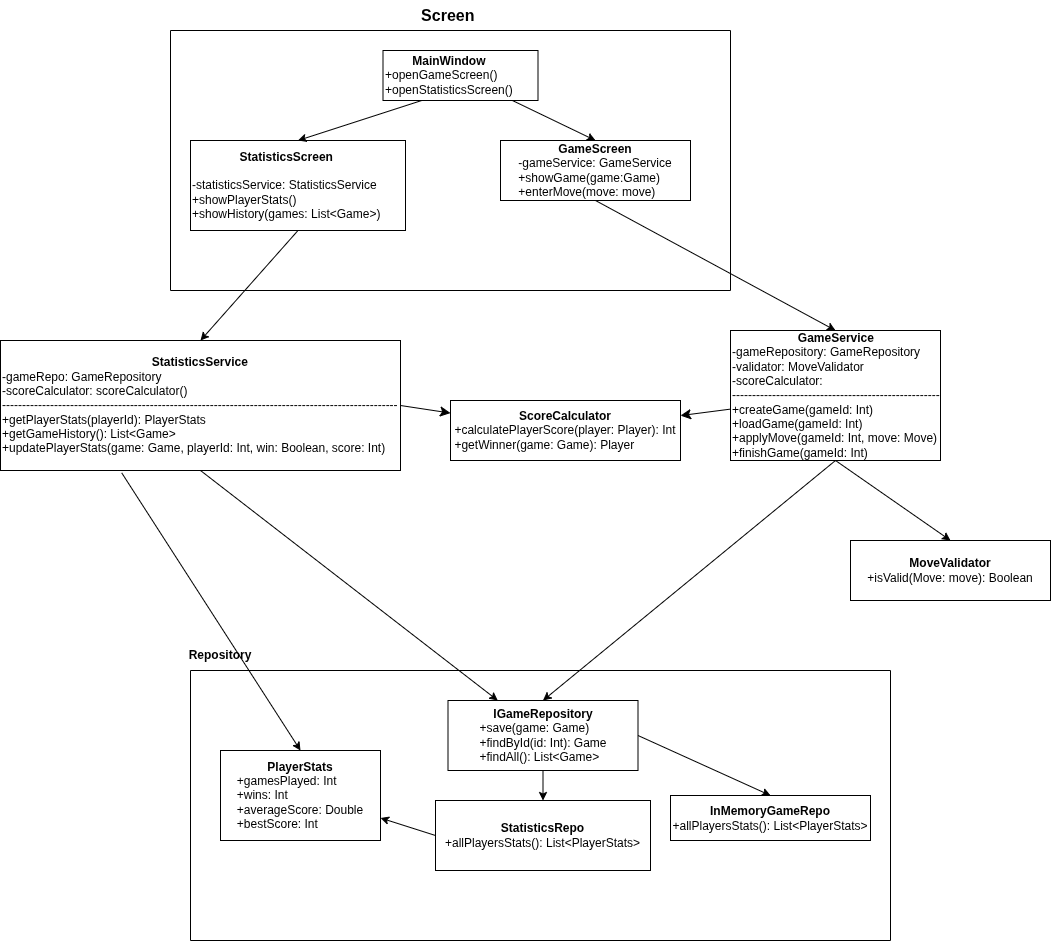

The diagram above was exported from draw.io. Its source (the exported page's mxGraphModel, read from the mxfile embedded in the PNG):
<mxGraphModel dx="2600" dy="2168" grid="1" gridSize="10" guides="1" tooltips="1" connect="1" arrows="1" fold="1" page="1" pageScale="1" pageWidth="827" pageHeight="1169" math="0" shadow="0">
  <root>
    <mxCell id="0" />
    <mxCell id="1" parent="0" />
    <mxCell id="YYZ4krlnCv-dxtJUv-3--2" parent="1" style="rounded=0;whiteSpace=wrap;html=1;labelBackgroundColor=none;" value="&lt;b&gt;MoveValidator&lt;/b&gt;&lt;div&gt;+isValid(Move: move): Boolean&lt;/div&gt;" vertex="1">
      <mxGeometry height="60" width="200" x="600" y="520" as="geometry" />
    </mxCell>
    <mxCell id="YYZ4krlnCv-dxtJUv-3--17" parent="1" style="rounded=0;whiteSpace=wrap;html=1;align=left;labelBackgroundColor=none;" value="&lt;div style=&quot;text-align: center;&quot;&gt;&lt;b style=&quot;background-color: transparent; color: light-dark(rgb(0, 0, 0), rgb(255, 255, 255));&quot;&gt;StatisticsService&lt;/b&gt;&lt;/div&gt;&lt;div style=&quot;&quot;&gt;&lt;span style=&quot;background-color: transparent; color: light-dark(rgb(0, 0, 0), rgb(255, 255, 255));&quot;&gt;-gameRepo: GameRepository&lt;/span&gt;&lt;/div&gt;&lt;div style=&quot;&quot;&gt;&lt;span style=&quot;background-color: transparent; color: light-dark(rgb(0, 0, 0), rgb(255, 255, 255));&quot;&gt;-scoreCalculator: scoreCalculator()&lt;/span&gt;&lt;/div&gt;&lt;div style=&quot;&quot;&gt;&lt;span style=&quot;background-color: transparent; color: light-dark(rgb(0, 0, 0), rgb(255, 255, 255));&quot;&gt;---------------------------------------------------------------------------------------------------&lt;/span&gt;&lt;/div&gt;&lt;div&gt;+getPlayerStats(playerId): PlayerStats&lt;/div&gt;&lt;div&gt;+getGameHistory(): List&amp;lt;Game&amp;gt;&lt;/div&gt;&lt;div&gt;+updatePlayerStats(game: Game, playerId: Int, win: Boolean, score: Int)&lt;/div&gt;" vertex="1">
      <mxGeometry height="130" width="400" x="-250" y="320" as="geometry" />
    </mxCell>
    <mxCell id="sTHEaUc0WfCIVn2wxCTn-12" edge="1" parent="1" source="YYZ4krlnCv-dxtJUv-3--17" style="edgeStyle=none;curved=1;rounded=0;orthogonalLoop=1;jettySize=auto;html=1;fontSize=12;startSize=8;endSize=8;exitX=1;exitY=0.5;exitDx=0;exitDy=0;" target="YYZ4krlnCv-dxtJUv-3--22" value="">
      <mxGeometry relative="1" as="geometry" />
    </mxCell>
    <mxCell id="YYZ4krlnCv-dxtJUv-3--18" parent="1" style="rounded=0;whiteSpace=wrap;html=1;align=left;labelBackgroundColor=none;" value="&lt;div style=&quot;text-align: center;&quot;&gt;&lt;b style=&quot;background-color: transparent; color: light-dark(rgb(0, 0, 0), rgb(255, 255, 255));&quot;&gt;GameService&lt;/b&gt;&lt;/div&gt;&lt;div&gt;-gameRepository: GameRepository&lt;/div&gt;&lt;div&gt;-validator: MoveValidator&lt;/div&gt;&lt;div&gt;-scoreCalculator:&amp;nbsp;&lt;/div&gt;&lt;div&gt;----------------------------------------------------&lt;/div&gt;&lt;div&gt;+createGame(gameId: Int)&lt;/div&gt;&lt;div&gt;+loadGame(gameId: Int)&lt;/div&gt;&lt;div&gt;+applyMove(gameId: Int, move: Move)&lt;/div&gt;&lt;div&gt;+finishGame(gameId: Int)&lt;/div&gt;" vertex="1">
      <mxGeometry height="130" width="210" x="480" y="310" as="geometry" />
    </mxCell>
    <mxCell id="YYZ4krlnCv-dxtJUv-3--22" parent="1" style="rounded=0;whiteSpace=wrap;html=1;labelBackgroundColor=none;" value="&lt;b&gt;ScoreCalculator&lt;/b&gt;&lt;div style=&quot;text-align: left;&quot;&gt;+calculatePlayerScore(player: Player): Int&lt;/div&gt;&lt;div style=&quot;text-align: left;&quot;&gt;+getWinner(game: Game): Player&lt;/div&gt;" vertex="1">
      <mxGeometry height="60" width="230" x="200" y="380" as="geometry" />
    </mxCell>
    <mxCell id="YYZ4krlnCv-dxtJUv-3--29" edge="1" parent="1" source="YYZ4krlnCv-dxtJUv-3--16" style="endArrow=classic;html=1;rounded=0;entryX=0.5;entryY=0;entryDx=0;entryDy=0;exitX=0.5;exitY=1;exitDx=0;exitDy=0;labelBackgroundColor=none;fontColor=default;" target="YYZ4krlnCv-dxtJUv-3--17" value="">
      <mxGeometry height="50" relative="1" width="50" as="geometry">
        <mxPoint x="194" y="120" as="sourcePoint" />
        <mxPoint x="140" y="170" as="targetPoint" />
      </mxGeometry>
    </mxCell>
    <mxCell id="YYZ4krlnCv-dxtJUv-3--31" edge="1" parent="1" source="YYZ4krlnCv-dxtJUv-3--17" style="endArrow=classic;html=1;rounded=0;exitX=0.5;exitY=1;exitDx=0;exitDy=0;labelBackgroundColor=none;fontColor=default;" target="YYZ4krlnCv-dxtJUv-3--26" value="">
      <mxGeometry height="50" relative="1" width="50" as="geometry">
        <mxPoint x="174" y="130" as="sourcePoint" />
        <mxPoint x="120" y="180" as="targetPoint" />
      </mxGeometry>
    </mxCell>
    <mxCell id="YYZ4krlnCv-dxtJUv-3--34" edge="1" parent="1" source="YYZ4krlnCv-dxtJUv-3--15" style="endArrow=classic;html=1;rounded=0;entryX=0.5;entryY=0;entryDx=0;entryDy=0;exitX=0.5;exitY=1;exitDx=0;exitDy=0;labelBackgroundColor=none;fontColor=default;" target="YYZ4krlnCv-dxtJUv-3--18" value="">
      <mxGeometry height="50" relative="1" width="50" as="geometry">
        <mxPoint x="344" y="270" as="sourcePoint" />
        <mxPoint x="290" y="320" as="targetPoint" />
      </mxGeometry>
    </mxCell>
    <mxCell id="YYZ4krlnCv-dxtJUv-3--35" edge="1" parent="1" source="YYZ4krlnCv-dxtJUv-3--18" style="endArrow=classic;html=1;rounded=0;entryX=0.5;entryY=0;entryDx=0;entryDy=0;exitX=0.5;exitY=1;exitDx=0;exitDy=0;labelBackgroundColor=none;fontColor=default;" target="YYZ4krlnCv-dxtJUv-3--2" value="">
      <mxGeometry height="50" relative="1" width="50" as="geometry">
        <mxPoint x="404" y="500" as="sourcePoint" />
        <mxPoint x="350" y="550" as="targetPoint" />
      </mxGeometry>
    </mxCell>
    <mxCell id="YYZ4krlnCv-dxtJUv-3--36" edge="1" parent="1" source="YYZ4krlnCv-dxtJUv-3--18" style="endArrow=classic;html=1;rounded=0;entryX=0.5;entryY=0;entryDx=0;entryDy=0;exitX=0.5;exitY=1;exitDx=0;exitDy=0;labelBackgroundColor=none;fontColor=default;" target="YYZ4krlnCv-dxtJUv-3--26" value="">
      <mxGeometry height="50" relative="1" width="50" as="geometry">
        <mxPoint x="254" y="500" as="sourcePoint" />
        <mxPoint x="200" y="550" as="targetPoint" />
      </mxGeometry>
    </mxCell>
    <mxCell id="YYZ4krlnCv-dxtJUv-3--38" edge="1" parent="1" source="YYZ4krlnCv-dxtJUv-3--17" style="endArrow=classic;html=1;rounded=0;entryX=0.5;entryY=0;entryDx=0;entryDy=0;exitX=0.303;exitY=1.018;exitDx=0;exitDy=0;labelBackgroundColor=none;fontColor=default;exitPerimeter=0;" target="YYZ4krlnCv-dxtJUv-3--25" value="">
      <mxGeometry height="50" relative="1" width="50" as="geometry">
        <mxPoint x="-246" y="740" as="sourcePoint" />
        <mxPoint x="-300" y="790" as="targetPoint" />
      </mxGeometry>
    </mxCell>
    <mxCell id="sTHEaUc0WfCIVn2wxCTn-1" parent="1" style="swimlane;startSize=0;rounded=0;labelBackgroundColor=none;" value="" vertex="1">
      <mxGeometry height="260" width="560" x="-80" y="10" as="geometry" />
    </mxCell>
    <mxCell id="YYZ4krlnCv-dxtJUv-3--14" parent="sTHEaUc0WfCIVn2wxCTn-1" style="rounded=0;whiteSpace=wrap;html=1;align=left;labelBackgroundColor=none;" value="&lt;div style=&quot;text-align: center;&quot;&gt;&lt;b style=&quot;background-color: transparent; color: light-dark(rgb(0, 0, 0), rgb(255, 255, 255));&quot;&gt;MainWindow&lt;/b&gt;&lt;/div&gt;&lt;div style=&quot;&quot;&gt;+openGameScreen()&lt;/div&gt;&lt;div&gt;+openStatisticsScreen()&lt;/div&gt;" vertex="1">
      <mxGeometry height="50" width="155" x="212.5" y="20" as="geometry" />
    </mxCell>
    <mxCell id="YYZ4krlnCv-dxtJUv-3--16" parent="sTHEaUc0WfCIVn2wxCTn-1" style="rounded=0;whiteSpace=wrap;html=1;align=left;labelBackgroundColor=none;" value="&lt;div style=&quot;text-align: center;&quot;&gt;&lt;span style=&quot;background-color: transparent; color: light-dark(rgb(0, 0, 0), rgb(255, 255, 255));&quot;&gt;&lt;b&gt;StatisticsScreen&lt;/b&gt;&lt;/span&gt;&lt;/div&gt;&lt;div&gt;&lt;br&gt;&lt;/div&gt;&lt;div&gt;-statisticsService: StatisticsService&lt;br&gt;&lt;div&gt;+showPlayerStats()&lt;/div&gt;&lt;div&gt;+showHistory(games: List&amp;lt;Game&amp;gt;)&lt;/div&gt;&lt;/div&gt;" vertex="1">
      <mxGeometry height="90" width="215" x="20" y="110" as="geometry" />
    </mxCell>
    <mxCell id="YYZ4krlnCv-dxtJUv-3--28" edge="1" parent="sTHEaUc0WfCIVn2wxCTn-1" source="YYZ4krlnCv-dxtJUv-3--14" style="endArrow=classic;html=1;rounded=0;entryX=0.5;entryY=0;entryDx=0;entryDy=0;exitX=0.25;exitY=1;exitDx=0;exitDy=0;labelBackgroundColor=none;fontColor=default;" target="YYZ4krlnCv-dxtJUv-3--16" value="">
      <mxGeometry height="50" relative="1" width="50" as="geometry">
        <mxPoint x="360" y="110" as="sourcePoint" />
        <mxPoint x="439" y="160" as="targetPoint" />
      </mxGeometry>
    </mxCell>
    <mxCell id="YYZ4krlnCv-dxtJUv-3--15" parent="sTHEaUc0WfCIVn2wxCTn-1" style="rounded=0;whiteSpace=wrap;html=1;labelBackgroundColor=none;" value="&lt;b&gt;GameScreen&lt;/b&gt;&lt;div style=&quot;text-align: left;&quot;&gt;-gameService: GameService&lt;/div&gt;&lt;div style=&quot;text-align: left;&quot;&gt;+showGame(game:Game)&lt;/div&gt;&lt;div style=&quot;text-align: left;&quot;&gt;+enterMove(move: move)&lt;/div&gt;" vertex="1">
      <mxGeometry height="60" width="190" x="330" y="110" as="geometry" />
    </mxCell>
    <mxCell id="YYZ4krlnCv-dxtJUv-3--27" edge="1" parent="sTHEaUc0WfCIVn2wxCTn-1" source="YYZ4krlnCv-dxtJUv-3--14" style="endArrow=classic;html=1;rounded=0;entryX=0.5;entryY=0;entryDx=0;entryDy=0;labelBackgroundColor=none;fontColor=default;" target="YYZ4krlnCv-dxtJUv-3--15" value="">
      <mxGeometry height="50" relative="1" width="50" as="geometry">
        <mxPoint x="820" y="590" as="sourcePoint" />
        <mxPoint x="870" y="540" as="targetPoint" />
      </mxGeometry>
    </mxCell>
    <mxCell id="sTHEaUc0WfCIVn2wxCTn-3" parent="1" style="text;html=1;whiteSpace=wrap;strokeColor=none;fillColor=none;align=center;verticalAlign=middle;rounded=0;fontSize=16;labelBackgroundColor=none;" value="&lt;b&gt;Screen&amp;nbsp;&lt;/b&gt;" vertex="1">
      <mxGeometry height="30" width="60" x="170" y="-20" as="geometry" />
    </mxCell>
    <mxCell id="sTHEaUc0WfCIVn2wxCTn-5" parent="1" style="swimlane;startSize=0;rounded=0;labelBackgroundColor=none;" value="" vertex="1">
      <mxGeometry height="270" width="700" x="-60" y="650" as="geometry" />
    </mxCell>
    <mxCell id="YYZ4krlnCv-dxtJUv-3--26" parent="sTHEaUc0WfCIVn2wxCTn-5" style="rounded=0;whiteSpace=wrap;html=1;labelBackgroundColor=none;" value="&lt;b&gt;IGameRepository&lt;/b&gt;&lt;div style=&quot;text-align: left;&quot;&gt;+save(game: Game)&lt;/div&gt;&lt;div style=&quot;text-align: left;&quot;&gt;+findById(id: Int): Game&lt;/div&gt;&lt;div style=&quot;text-align: left;&quot;&gt;+findAll(): List&amp;lt;Game&amp;gt;&lt;/div&gt;" vertex="1">
      <mxGeometry height="70" width="190" x="257.5" y="30" as="geometry" />
    </mxCell>
    <mxCell id="sTHEaUc0WfCIVn2wxCTn-11" parent="sTHEaUc0WfCIVn2wxCTn-5" style="rounded=0;whiteSpace=wrap;html=1;labelBackgroundColor=none;" value="&lt;div&gt;&lt;b&gt;StatisticsRepo&lt;/b&gt;&lt;/div&gt;&lt;div&gt;+allPlayersStats(): List&amp;lt;PlayerStats&amp;gt;&lt;/div&gt;" vertex="1">
      <mxGeometry height="70" width="215" x="245" y="130" as="geometry" />
    </mxCell>
    <mxCell id="YYZ4krlnCv-dxtJUv-3--25" parent="sTHEaUc0WfCIVn2wxCTn-5" style="rounded=0;whiteSpace=wrap;html=1;labelBackgroundColor=none;" value="&lt;div style=&quot;&quot;&gt;&lt;b style=&quot;background-color: transparent; color: light-dark(rgb(0, 0, 0), rgb(255, 255, 255));&quot;&gt;PlayerStats&lt;/b&gt;&lt;/div&gt;&lt;div style=&quot;text-align: left;&quot;&gt;+gamesPlayed: Int&lt;/div&gt;&lt;div style=&quot;text-align: left;&quot;&gt;+wins: Int&lt;/div&gt;&lt;div style=&quot;text-align: left;&quot;&gt;+averageScore: Double&lt;/div&gt;&lt;div style=&quot;text-align: left;&quot;&gt;+bestScore: Int&lt;/div&gt;" vertex="1">
      <mxGeometry height="90" width="160" x="30" y="80" as="geometry" />
    </mxCell>
    <mxCell id="sTHEaUc0WfCIVn2wxCTn-15" edge="1" parent="sTHEaUc0WfCIVn2wxCTn-5" source="YYZ4krlnCv-dxtJUv-3--26" style="endArrow=classic;html=1;rounded=0;entryX=0.5;entryY=0;entryDx=0;entryDy=0;exitX=0.5;exitY=1;exitDx=0;exitDy=0;labelBackgroundColor=none;fontColor=default;" target="sTHEaUc0WfCIVn2wxCTn-11" value="">
      <mxGeometry height="50" relative="1" width="50" as="geometry">
        <mxPoint x="120" y="-100" as="sourcePoint" />
        <mxPoint x="110" y="165" as="targetPoint" />
      </mxGeometry>
    </mxCell>
    <mxCell id="sTHEaUc0WfCIVn2wxCTn-19" edge="1" parent="sTHEaUc0WfCIVn2wxCTn-5" source="sTHEaUc0WfCIVn2wxCTn-11" style="endArrow=classic;html=1;rounded=0;entryX=1;entryY=0.75;entryDx=0;entryDy=0;exitX=0;exitY=0.5;exitDx=0;exitDy=0;labelBackgroundColor=none;fontColor=default;" target="YYZ4krlnCv-dxtJUv-3--25" value="">
      <mxGeometry height="50" relative="1" width="50" as="geometry">
        <mxPoint x="100" y="-20" as="sourcePoint" />
        <mxPoint x="112" y="208" as="targetPoint" />
      </mxGeometry>
    </mxCell>
    <mxCell id="sTHEaUc0WfCIVn2wxCTn-21" parent="sTHEaUc0WfCIVn2wxCTn-5" style="rounded=0;whiteSpace=wrap;html=1;labelBackgroundColor=none;" value="&lt;div&gt;&lt;b&gt;InMemoryGameRepo&lt;/b&gt;&lt;/div&gt;&lt;div&gt;+allPlayersStats(): List&amp;lt;PlayerStats&amp;gt;&lt;/div&gt;" vertex="1">
      <mxGeometry height="45" width="200" x="480" y="125" as="geometry" />
    </mxCell>
    <mxCell id="sTHEaUc0WfCIVn2wxCTn-22" edge="1" parent="sTHEaUc0WfCIVn2wxCTn-5" source="YYZ4krlnCv-dxtJUv-3--26" style="endArrow=classic;html=1;rounded=0;entryX=0.5;entryY=0;entryDx=0;entryDy=0;exitX=1;exitY=0.5;exitDx=0;exitDy=0;labelBackgroundColor=none;fontColor=default;" target="sTHEaUc0WfCIVn2wxCTn-21" value="">
      <mxGeometry height="50" relative="1" width="50" as="geometry">
        <mxPoint x="352" y="110" as="sourcePoint" />
        <mxPoint x="350" y="140" as="targetPoint" />
      </mxGeometry>
    </mxCell>
    <mxCell id="sTHEaUc0WfCIVn2wxCTn-6" parent="1" style="text;html=1;whiteSpace=wrap;strokeColor=none;fillColor=none;align=center;verticalAlign=middle;rounded=0;labelBackgroundColor=none;" value="&lt;b&gt;Repository&lt;/b&gt;" vertex="1">
      <mxGeometry height="30" width="60" x="-60" y="620" as="geometry" />
    </mxCell>
    <mxCell id="sTHEaUc0WfCIVn2wxCTn-14" edge="1" parent="1" source="YYZ4krlnCv-dxtJUv-3--18" style="edgeStyle=none;curved=1;rounded=0;orthogonalLoop=1;jettySize=auto;html=1;fontSize=12;startSize=8;endSize=8;" target="YYZ4krlnCv-dxtJUv-3--22" value="">
      <mxGeometry relative="1" as="geometry">
        <mxPoint x="320" y="450" as="sourcePoint" />
        <mxPoint x="382" y="555" as="targetPoint" />
      </mxGeometry>
    </mxCell>
  </root>
</mxGraphModel>